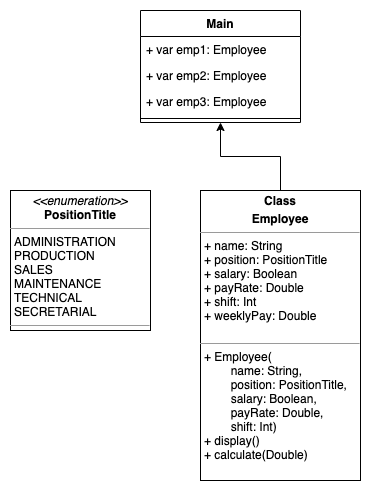

The diagram above was exported from draw.io. Its source (the exported page's mxGraphModel, read from the mxfile embedded in the PNG):
<mxGraphModel dx="747" dy="526" grid="1" gridSize="10" guides="1" tooltips="1" connect="1" arrows="1" fold="1" page="1" pageScale="1" pageWidth="850" pageHeight="1100" math="0" shadow="0">
  <root>
    <mxCell id="0" />
    <mxCell id="1" parent="0" />
    <mxCell id="9w-eB9WPo1pxf8-qO4ou-4" value="Main" style="swimlane;fontStyle=1;align=center;verticalAlign=top;childLayout=stackLayout;horizontal=1;startSize=26;horizontalStack=0;resizeParent=1;resizeParentMax=0;resizeLast=0;collapsible=1;marginBottom=0;" vertex="1" parent="1">
      <mxGeometry x="300" y="20" width="160" height="112" as="geometry" />
    </mxCell>
    <mxCell id="9w-eB9WPo1pxf8-qO4ou-9" value="+ var emp1: Employee" style="text;strokeColor=none;fillColor=none;align=left;verticalAlign=top;spacingLeft=4;spacingRight=4;overflow=hidden;rotatable=0;points=[[0,0.5],[1,0.5]];portConstraint=eastwest;" vertex="1" parent="9w-eB9WPo1pxf8-qO4ou-4">
      <mxGeometry y="26" width="160" height="26" as="geometry" />
    </mxCell>
    <mxCell id="9w-eB9WPo1pxf8-qO4ou-5" value="+ var emp2: Employee&#10;" style="text;strokeColor=none;fillColor=none;align=left;verticalAlign=top;spacingLeft=4;spacingRight=4;overflow=hidden;rotatable=0;points=[[0,0.5],[1,0.5]];portConstraint=eastwest;" vertex="1" parent="9w-eB9WPo1pxf8-qO4ou-4">
      <mxGeometry y="52" width="160" height="26" as="geometry" />
    </mxCell>
    <mxCell id="9w-eB9WPo1pxf8-qO4ou-10" value="+ var emp3: Employee" style="text;strokeColor=none;fillColor=none;align=left;verticalAlign=top;spacingLeft=4;spacingRight=4;overflow=hidden;rotatable=0;points=[[0,0.5],[1,0.5]];portConstraint=eastwest;" vertex="1" parent="9w-eB9WPo1pxf8-qO4ou-4">
      <mxGeometry y="78" width="160" height="26" as="geometry" />
    </mxCell>
    <mxCell id="9w-eB9WPo1pxf8-qO4ou-6" value="" style="line;strokeWidth=1;fillColor=none;align=left;verticalAlign=middle;spacingTop=-1;spacingLeft=3;spacingRight=3;rotatable=0;labelPosition=right;points=[];portConstraint=eastwest;" vertex="1" parent="9w-eB9WPo1pxf8-qO4ou-4">
      <mxGeometry y="104" width="160" height="8" as="geometry" />
    </mxCell>
    <mxCell id="9w-eB9WPo1pxf8-qO4ou-16" value="&lt;p style=&quot;margin: 0px ; margin-top: 4px ; text-align: center&quot;&gt;&lt;i&gt;&amp;lt;&amp;lt;enumeration&amp;gt;&amp;gt;&lt;/i&gt;&lt;br&gt;&lt;b&gt;PositionTitle&lt;/b&gt;&lt;/p&gt;&lt;hr size=&quot;1&quot;&gt;&lt;p style=&quot;margin: 0px ; margin-left: 4px&quot;&gt;ADMINISTRATION&lt;/p&gt;&lt;p style=&quot;margin: 0px ; margin-left: 4px&quot;&gt;PRODUCTION&lt;/p&gt;&lt;p style=&quot;margin: 0px ; margin-left: 4px&quot;&gt;SALES&lt;br&gt;MAINTENANCE&lt;/p&gt;&lt;p style=&quot;margin: 0px ; margin-left: 4px&quot;&gt;TECHNICAL&lt;/p&gt;&lt;p style=&quot;margin: 0px ; margin-left: 4px&quot;&gt;SECRETARIAL&lt;/p&gt;&lt;hr size=&quot;1&quot;&gt;&lt;p style=&quot;margin: 0px ; margin-left: 4px&quot;&gt;&lt;br&gt;&lt;/p&gt;" style="verticalAlign=top;align=left;overflow=fill;fontSize=12;fontFamily=Helvetica;html=1;" vertex="1" parent="1">
      <mxGeometry x="170" y="200" width="140" height="140" as="geometry" />
    </mxCell>
    <mxCell id="9w-eB9WPo1pxf8-qO4ou-30" style="edgeStyle=orthogonalEdgeStyle;rounded=0;orthogonalLoop=1;jettySize=auto;html=1;entryX=0.5;entryY=1;entryDx=0;entryDy=0;" edge="1" parent="1" source="9w-eB9WPo1pxf8-qO4ou-26" target="9w-eB9WPo1pxf8-qO4ou-4">
      <mxGeometry relative="1" as="geometry" />
    </mxCell>
    <mxCell id="9w-eB9WPo1pxf8-qO4ou-26" value="&lt;p style=&quot;margin: 0px ; margin-top: 4px ; text-align: center&quot;&gt;&lt;b&gt;Class&lt;/b&gt;&lt;/p&gt;&lt;p style=&quot;margin: 0px ; margin-top: 4px ; text-align: center&quot;&gt;&lt;b&gt;Employee&lt;/b&gt;&lt;/p&gt;&lt;hr size=&quot;1&quot;&gt;&lt;p style=&quot;margin: 0px ; margin-left: 4px&quot;&gt;+ name: String&lt;/p&gt;&lt;p style=&quot;margin: 0px ; margin-left: 4px&quot;&gt;+ position: PositionTitle&lt;/p&gt;&lt;p style=&quot;margin: 0px ; margin-left: 4px&quot;&gt;+ salary: Boolean&lt;/p&gt;&lt;p style=&quot;margin: 0px ; margin-left: 4px&quot;&gt;+ payRate: Double&lt;/p&gt;&lt;p style=&quot;margin: 0px ; margin-left: 4px&quot;&gt;+ shift: Int&lt;/p&gt;&lt;p style=&quot;margin: 0px ; margin-left: 4px&quot;&gt;+ weeklyPay: Double&lt;/p&gt;&lt;br&gt;&lt;hr size=&quot;1&quot;&gt;&lt;p style=&quot;margin: 0px ; margin-left: 4px&quot;&gt;+ Employee(&lt;/p&gt;&lt;p style=&quot;margin: 0px ; margin-left: 4px&quot;&gt;&lt;span style=&quot;white-space: pre&quot;&gt;&#09;&lt;/span&gt;name: String,&lt;/p&gt;&lt;p style=&quot;margin: 0px ; margin-left: 4px&quot;&gt;&lt;span style=&quot;white-space: pre&quot;&gt;&#09;&lt;/span&gt;position: PositionTitle,&lt;/p&gt;&lt;p style=&quot;margin: 0px ; margin-left: 4px&quot;&gt;&lt;span style=&quot;white-space: pre&quot;&gt;&#09;&lt;/span&gt;salary: Boolean,&lt;/p&gt;&lt;p style=&quot;margin: 0px ; margin-left: 4px&quot;&gt;&lt;span style=&quot;white-space: pre&quot;&gt;&#09;&lt;/span&gt;payRate: Double,&lt;/p&gt;&lt;p style=&quot;margin: 0px ; margin-left: 4px&quot;&gt;&lt;span&gt;&lt;span style=&quot;white-space: pre&quot;&gt;&#09;&lt;/span&gt;shift: Int)&amp;nbsp;&lt;/span&gt;&lt;/p&gt;&lt;p style=&quot;margin: 0px ; margin-left: 4px&quot;&gt;+ display()&lt;/p&gt;&lt;p style=&quot;margin: 0px ; margin-left: 4px&quot;&gt;+ calculate(Double)&lt;/p&gt;" style="verticalAlign=top;align=left;overflow=fill;fontSize=12;fontFamily=Helvetica;html=1;" vertex="1" parent="1">
      <mxGeometry x="360" y="200" width="160" height="290" as="geometry" />
    </mxCell>
  </root>
</mxGraphModel>